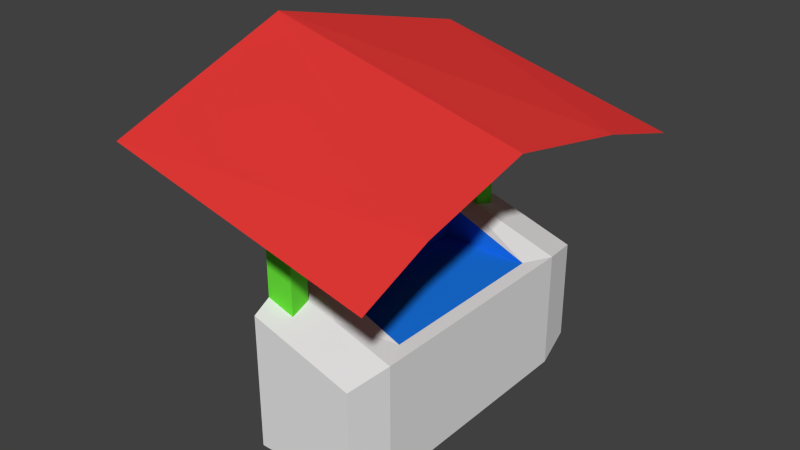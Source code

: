 # Source: newsStand.blend  (saved by Blender 2.71.0; exported with 4.5.12 LTS)
import bpy
from mathutils import Matrix  # noqa: F401  (used for matrix-valued properties, if any)

bpy.ops.wm.read_factory_settings(use_empty=True)
scene = bpy.context.scene
scene.name = 'Scene'

# ---- collections
col_collection_1 = bpy.data.collections.new('Collection 1'); scene.collection.children.link(col_collection_1)

# ---- materials (node trees are filled in below, after node groups)
mat_material = bpy.data.materials.new('Material')
mat_material.alpha_threshold = 0.0
mat_material.use_transparent_shadow = False
mat_material.roughness = 0.5
mat_material.line_color = (0.0, 0.0, 0.0, 1.0)
mat_material_001 = bpy.data.materials.new('Material.001')
mat_material_001.alpha_threshold = 0.0
mat_material_001.use_transparent_shadow = False
mat_material_001.diffuse_color = (0.8, 0.04285, 0.03879, 1.0)
mat_material_001.roughness = 0.5
mat_material_001.line_color = (0.0, 0.0, 0.0, 1.0)
mat_material_002 = bpy.data.materials.new('Material.002')
mat_material_002.alpha_threshold = 0.0
mat_material_002.use_transparent_shadow = False
mat_material_002.diffuse_color = (0.1468, 0.8, 0.04512, 1.0)
mat_material_002.roughness = 0.5
mat_material_002.line_color = (0.0, 0.0, 0.0, 1.0)
mat_material_003 = bpy.data.materials.new('Material.003')
mat_material_003.alpha_threshold = 0.0
mat_material_003.use_transparent_shadow = False
mat_material_003.diffuse_color = (0.06998, 0.06998, 0.06998, 1.0)
mat_material_003.roughness = 0.5
mat_material_003.line_color = (0.0, 0.0, 0.0, 1.0)
mat_material_004 = bpy.data.materials.new('Material.004')
mat_material_004.alpha_threshold = 0.0
mat_material_004.use_transparent_shadow = False
mat_material_004.diffuse_color = (0.01031, 0.1851, 0.8, 1.0)
mat_material_004.roughness = 0.5
mat_material_004.line_color = (0.0, 0.0, 0.0, 1.0)

# ---- material node trees

# ---- world
world_world = bpy.data.worlds.new('World'); scene.world = world_world
world_world.color = (0.05088, 0.05088, 0.05088)
world_world.use_sun_shadow = False
world_world.sun_shadow_jitter_overblur = 0.0
world_world.cycles.sampling_method = 'MANUAL'
world_world.cycles.sample_map_resolution = 256

# ---- meshes
me_cube = bpy.data.meshes.new('Cube')
me_cube.from_pydata([(-1.0, -2.0, -1.0), (-1.0, 2.0, -1.0), (1.0, 2.0, -1.0), (1.0, -2.0, -1.0), (-1.0, -2.0, 1.618), (-1.0, 2.0, 1.618), (1.0, 2.0, 1.0), (1.0, -2.0, 1.0), (-1.0, -2.0, -1.0), (-1.0, 2.0, -1.0), (-1.0, -2.0, 0.5), (-1.0, 2.0, 0.5), (-1.387, -2.0, -1.0), (-1.387, 2.0, -1.0), (-1.387, -2.0, 0.5), (-1.387, 2.0, 0.5), (-0.7607, -1.521, 1.613), (-0.7607, 1.521, 1.613), (0.7607, 1.521, 1.005), (0.7607, -1.521, 1.005), (-0.7721, -1.544, 1.0), (-0.7721, 1.544, 1.0), (0.7721, 1.544, 1.0), (0.7721, -1.544, 1.0), (-0.8543, 2.709, -0.8318), (0.8543, 2.709, -0.8318), (-0.8543, 2.709, 1.404), (0.8543, 2.709, 0.8768), (-0.8543, -2.709, -0.8318), (0.8543, -2.709, -0.8318), (-0.8543, -2.709, 1.404), (0.8543, -2.709, 0.8768), (0.0, 2.0, 1.309), (0.0, 2.709, 1.141), (0.9271, 2.354, 0.9384), (-0.9271, 2.354, 1.511), (0.0, 2.354, 1.225), (-0.9636, 2.177, 1.564), (-0.5, 2.0, 1.463), (0.0, 2.177, 1.267), (-0.4636, 2.354, 1.368), (-0.4818, 2.177, 1.416), (0.0, -2.0, 1.309), (0.0, -2.709, 1.141), (0.9271, -2.354, 0.9384), (-0.9271, -2.354, 1.511), (0.0, -2.354, 1.225), (-0.5, -2.0, 1.463), (-0.9636, -2.177, 1.564), (0.0, -2.177, 1.267), (-0.4636, -2.354, 1.368), (-0.4818, -2.177, 1.416), (-1.0, 2.0, 3.76), (-0.9271, 2.354, 3.653), (-0.9636, 2.177, 3.706), (-0.5, 2.0, 3.605), (-0.4636, 2.354, 3.51), (-0.4818, 2.177, 3.558), (-1.0, -2.0, 3.76), (-0.9271, -2.354, 3.653), (-0.5, -2.0, 3.605), (-0.9636, -2.177, 3.706), (-0.4636, -2.354, 3.51), (-0.4818, -2.177, 3.558), (-2.904, 0.0171, 4.733), (-2.331, 3.571, 3.894), (-2.618, 2.177, 4.173), (1.635, 0.0171, 3.626), (1.921, 3.571, 2.876), (1.778, 2.177, 3.251), (-2.903, 0.01164, 4.736), (-2.33, -3.57, 3.897), (1.634, 0.01164, 3.629), (-2.617, -2.177, 4.174), (1.92, -3.57, 2.88), (1.777, -2.177, 3.255)], [], [(1, 0, 8, 9), (2, 1, 24, 25), (6, 7, 3, 2), (0, 3, 29, 28), (0, 1, 2, 3), (4, 47, 42, 7, 19, 16), (9, 8, 12, 13), (5, 1, 9, 11), (4, 5, 11, 10), (0, 4, 10, 8), (14, 15, 13, 12), (11, 9, 13, 15), (10, 11, 15, 14), (8, 10, 14, 12), (16, 19, 23, 20), (7, 6, 18, 19), (6, 32, 38, 5, 17, 18), (5, 4, 16, 17), (23, 22, 21, 20), (19, 18, 22, 23), (18, 17, 21, 22), (17, 16, 20, 21), (26, 33, 27, 25, 24), (6, 2, 25, 27, 34), (36, 34, 27, 33), (1, 5, 37, 35, 26, 24), (31, 43, 30, 28, 29), (46, 50, 45, 30, 43), (3, 7, 44, 31, 29), (4, 0, 28, 30, 45, 48), (35, 40, 36, 33, 26), (41, 39, 36, 40), (32, 6, 34, 36, 39), (44, 46, 43, 31), (7, 42, 49, 46, 44), (38, 32, 39, 41), (38, 41, 57, 55), (62, 63, 75, 74), (49, 51, 50, 46), (42, 47, 51, 49), (41, 40, 56, 57), (51, 47, 60, 63), (35, 37, 54, 53), (40, 35, 53, 56), (5, 38, 55, 52), (37, 5, 52, 54), (63, 60, 72, 75), (50, 51, 63, 62), (45, 50, 62, 59), (48, 45, 59, 61), (4, 48, 61, 58), (47, 4, 58, 60), (69, 68, 65, 66, 64, 67), (73, 71, 74, 75, 72, 70), (59, 62, 74, 71), (61, 59, 71, 73), (58, 61, 73, 70), (60, 58, 70, 72), (55, 57, 69, 67), (57, 56, 68, 69), (53, 54, 66, 65), (56, 53, 65, 68), (52, 55, 67, 64), (54, 52, 64, 66)])
me_cube.polygons.foreach_set('material_index', [0, 0, 0, 0, 0, 0, 3, 0, 0, 0, 3, 3, 3, 3, 4, 0, 0, 0, 4, 4, 4, 4, 0, 0, 0, 0, 0, 0, 0, 0, 0, 0, 0, 0, 0, 0, 2, 1, 0, 0, 2, 2, 2, 2, 2, 2, 1, 2, 2, 2, 2, 2, 1, 1, 1, 1, 1, 1, 1, 1, 1, 1, 1, 1])
me_cube.materials.append(mat_material)
me_cube.materials.append(mat_material_001)
me_cube.materials.append(mat_material_002)
me_cube.materials.append(mat_material_003)
me_cube.materials.append(mat_material_004)
me_cube.use_remesh_preserve_volume = False
me_cube.use_remesh_preserve_attributes = False
me_cube.use_mirror_vertex_groups = False
me_cube.update()

# ---- objects
ob_cube = bpy.data.objects.new('Cube', me_cube)

# ---- transforms, parenting, visibility, modifiers, constraints
ob_cube.location = (0.0, 0.0, 1.0)
ob_cube.lineart.crease_threshold = 0.0

# ---- collection membership
col_collection_1.objects.link(ob_cube)

# ---- scene / render settings (as saved in the file)
scene.frame_start = 1; scene.frame_end = 250; scene.frame_set(1)
scene.render.engine = 'BLENDER_EEVEE_NEXT'
scene.render.resolution_percentage = 50
scene.render.dither_intensity = 0.0
scene.cycles.use_denoising = False
scene.cycles.samples = 10
scene.cycles.sampling_pattern = 'TABULATED_SOBOL'
scene.cycles.light_sampling_threshold = 0.0
scene.cycles.use_adaptive_sampling = False
scene.cycles.use_light_tree = False
scene.cycles.blur_glossy = 0.0
scene.cycles.volume_bounces = 1
scene.cycles.pixel_filter_type = 'GAUSSIAN'
scene.cycles.sample_clamp_indirect = 0.0
scene.view_settings.view_transform = 'Standard'
bpy.context.view_layer.update()

# ---- added for rendering (the .blend has no active camera and no usable light): camera, sun
cam_auto = bpy.data.cameras.new('AutoCamera')
cam_auto.lens = 50.0
cam_auto.sensor_width = 36.0
cam_auto.clip_end = 1000.0
ob_auto_camera = bpy.data.objects.new('AutoCamera', cam_auto)
scene.collection.objects.link(ob_auto_camera)
ob_auto_camera.location = (9.08683, -11.4934, 10.5303)
ob_auto_camera.rotation_euler = (1.09748, -7.21219e-08, 0.694738)
scene.camera = ob_auto_camera
light_auto_sun = bpy.data.lights.new('AutoSun', 'SUN')
light_auto_sun.energy = 3.0
light_auto_sun.angle = 0.0523599
ob_auto_sun = bpy.data.objects.new('AutoSun', light_auto_sun)
scene.collection.objects.link(ob_auto_sun)
ob_auto_sun.rotation_euler = (0.872665, 0.174533, 0.523599)
bpy.context.view_layer.update()
